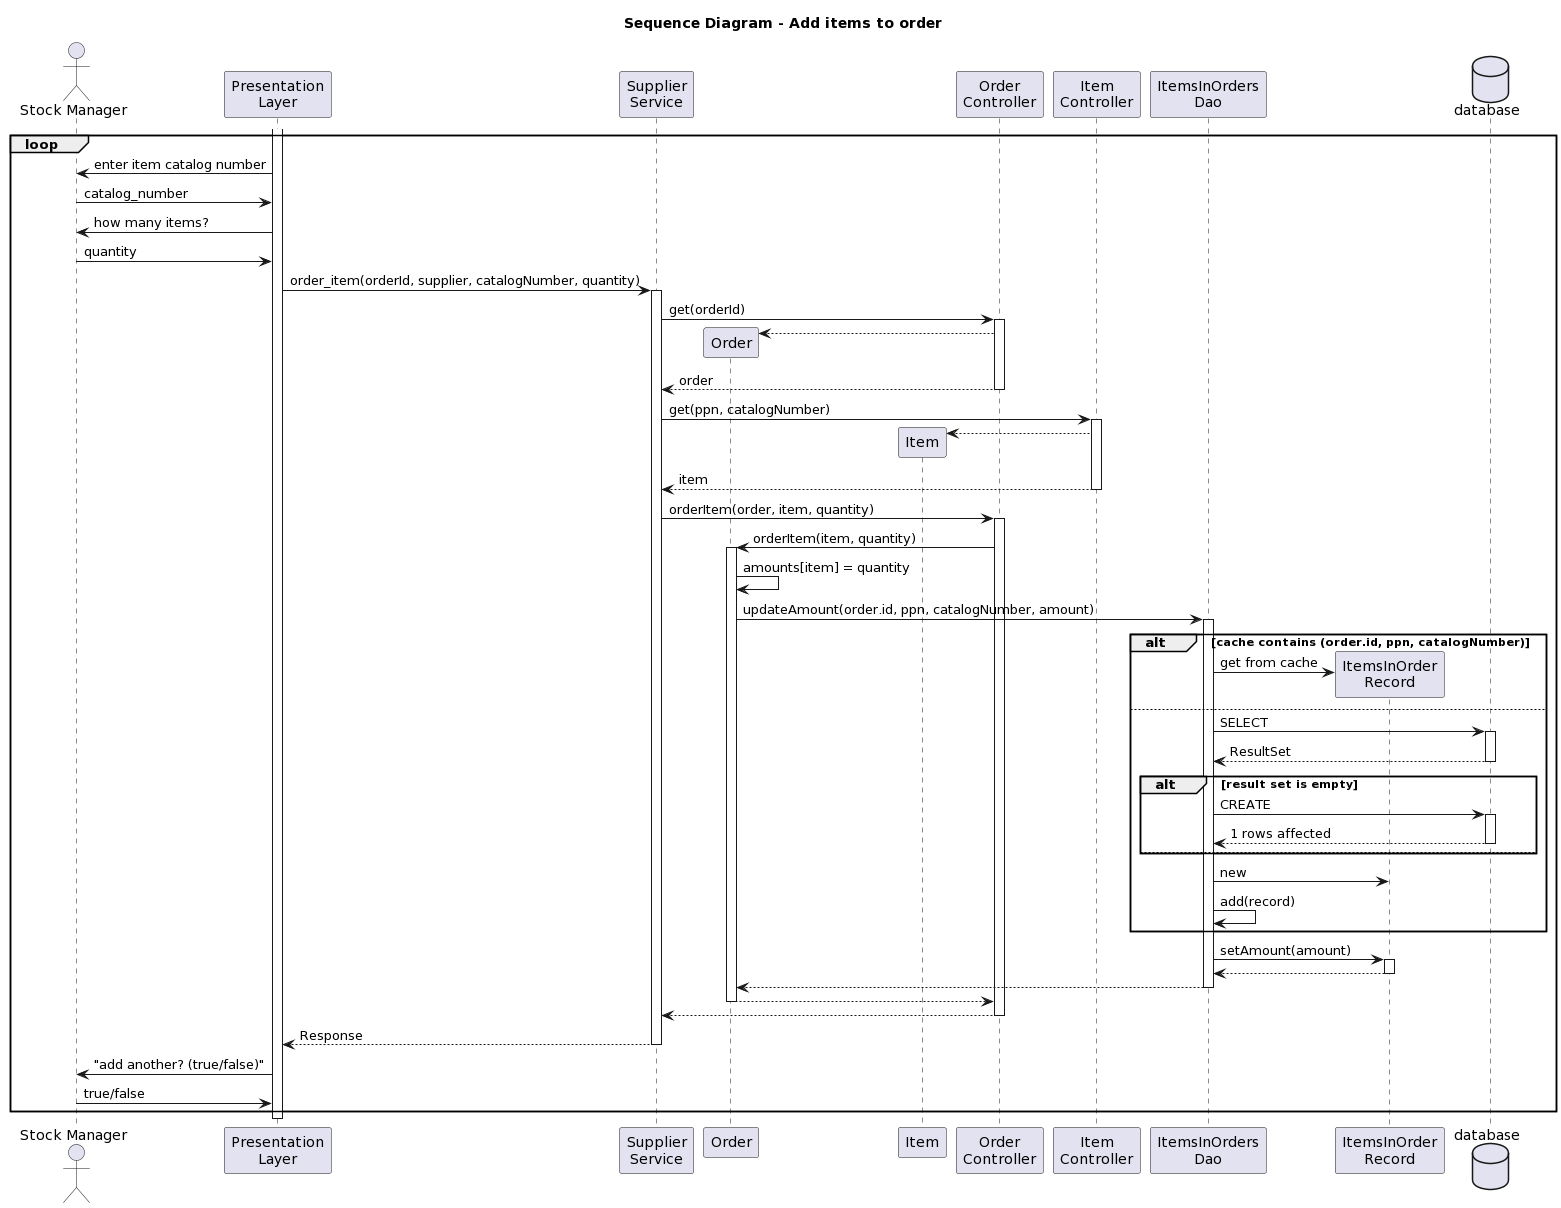

The diagram above was rendered by PlantUML. Its source (embedded in the PNG):
@startuml
title Sequence Diagram - Add items to order

actor "Stock Manager" as user
participant "Presentation\nLayer" as pres
participant "Supplier\nService" as service
participant "Order" as order
participant "Item" as item
participant "Order\nController" as ctrl_order
participant "Item\nController" as ctrl_item
participant "ItemsInOrders\nDao" as dao
participant "ItemsInOrder\nRecord" as record
database "database" as db

activate pres

loop

pres -> user: enter item catalog number
user -> pres: catalog_number
pres -> user: how many items?
user -> pres: quantity

pres -> service: order_item(orderId, supplier, catalogNumber, quantity)
activate service

service -> ctrl_order: get(orderId)
activate ctrl_order
ctrl_order --> order **
ctrl_order --> service: order
deactivate ctrl_order

service -> ctrl_item: get(ppn, catalogNumber)
activate ctrl_item
ctrl_item --> item **
ctrl_item --> service: item
deactivate ctrl_item

service -> ctrl_order: orderItem(order, item, quantity)
activate ctrl_order

ctrl_order -> order: orderItem(item, quantity)
activate order
order -> order: amounts[item] = quantity
order -> dao: updateAmount(order.id, ppn, catalogNumber, amount)
activate dao
alt cache contains (order.id, ppn, catalogNumber)
	dao -> record **: get from cache
else 
	dao -> db: SELECT
	activate db
	db --> dao: ResultSet
	deactivate db
	alt result set is empty
		dao -> db: CREATE
		activate db
		db --> dao: 1 rows affected
		deactivate db
	else
end
	
	dao -> record: new
	dao -> dao: add(record)
	
end

	dao -> record: setAmount(amount)
	activate record
	record --> dao
	deactivate record
	
	dao --> order
	deactivate dao
	
	order --> ctrl_order
	deactivate order
	
	ctrl_order --> service
	deactivate ctrl_order
	
	service --> pres: Response
	deactivate service
	
	pres -> user: "add another? (true/false)"
	user -> pres: true/false
end

deactivate pres
@enduml